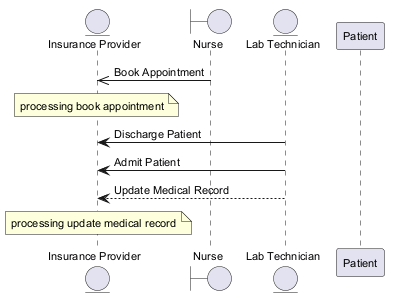

The diagram above was rendered by PlantUML. Its source (embedded in the PNG):
@startuml
skinparam defaultFontSize 11
entity "Insurance Provider" as IP
boundary "Nurse" as N
entity "Lab Technician" as LT
participant "Patient" as P
N ->> IP : Book Appointment
note over IP : processing book appointment
LT -> IP : Discharge Patient
LT -> IP : Admit Patient
LT --> IP : Update Medical Record
note over IP : processing update medical record
@enduml